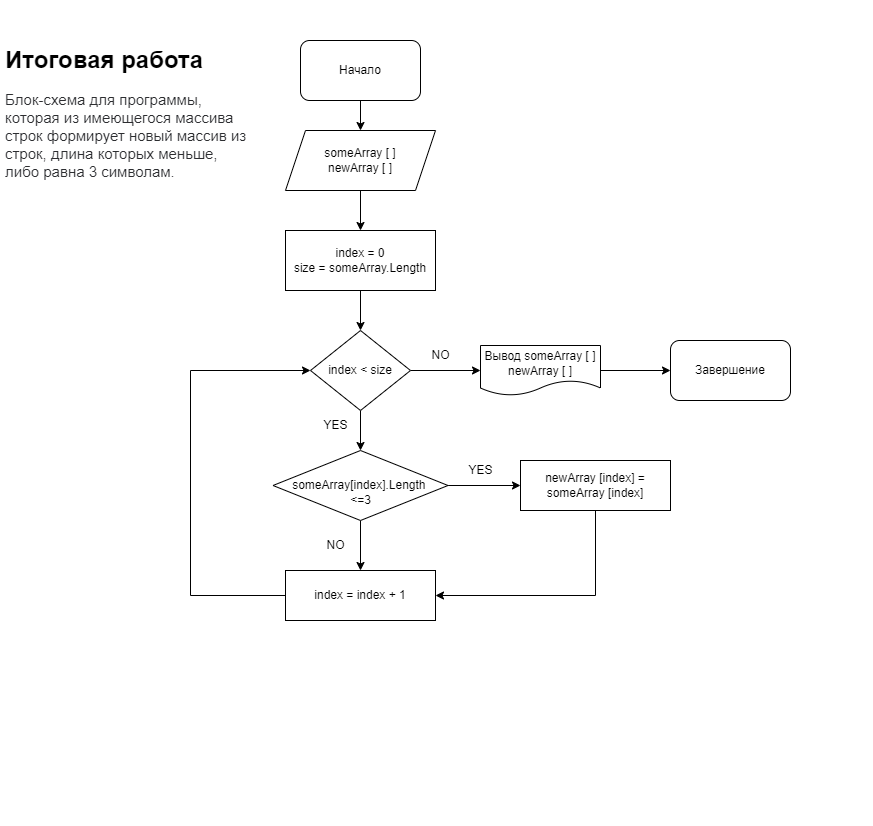

The diagram above was exported from draw.io. Its source (the exported page's mxGraphModel, read from the mxfile embedded in the PNG):
<mxGraphModel dx="1038" dy="579" grid="1" gridSize="10" guides="1" tooltips="1" connect="1" arrows="1" fold="1" page="1" pageScale="1" pageWidth="291" pageHeight="413" background="none" math="0" shadow="0">
  <root>
    <mxCell id="0" />
    <mxCell id="1" parent="0" />
    <mxCell id="XAxXUjyEZCDrk9_YNcRk-6" value="" style="edgeStyle=orthogonalEdgeStyle;rounded=0;orthogonalLoop=1;jettySize=auto;html=1;" parent="1" source="XAxXUjyEZCDrk9_YNcRk-1" target="XAxXUjyEZCDrk9_YNcRk-2" edge="1">
      <mxGeometry relative="1" as="geometry" />
    </mxCell>
    <mxCell id="XAxXUjyEZCDrk9_YNcRk-1" value="Начало" style="rounded=1;whiteSpace=wrap;html=1;" parent="1" vertex="1">
      <mxGeometry x="300" y="40" width="120" height="60" as="geometry" />
    </mxCell>
    <mxCell id="XAxXUjyEZCDrk9_YNcRk-8" value="" style="edgeStyle=orthogonalEdgeStyle;rounded=0;orthogonalLoop=1;jettySize=auto;html=1;" parent="1" source="XAxXUjyEZCDrk9_YNcRk-2" target="XAxXUjyEZCDrk9_YNcRk-3" edge="1">
      <mxGeometry relative="1" as="geometry" />
    </mxCell>
    <mxCell id="XAxXUjyEZCDrk9_YNcRk-2" value="someArray [ ]&lt;br&gt;newArray [ ]" style="shape=parallelogram;perimeter=parallelogramPerimeter;whiteSpace=wrap;html=1;fixedSize=1;" parent="1" vertex="1">
      <mxGeometry x="285" y="130" width="150" height="60" as="geometry" />
    </mxCell>
    <mxCell id="XAxXUjyEZCDrk9_YNcRk-25" value="" style="edgeStyle=orthogonalEdgeStyle;rounded=0;orthogonalLoop=1;jettySize=auto;html=1;entryX=0.5;entryY=0;entryDx=0;entryDy=0;" parent="1" source="XAxXUjyEZCDrk9_YNcRk-3" target="XAxXUjyEZCDrk9_YNcRk-4" edge="1">
      <mxGeometry relative="1" as="geometry" />
    </mxCell>
    <mxCell id="XAxXUjyEZCDrk9_YNcRk-3" value="index = 0&lt;br&gt;size = someArray.Length" style="rounded=0;whiteSpace=wrap;html=1;" parent="1" vertex="1">
      <mxGeometry x="285" y="230" width="150" height="60" as="geometry" />
    </mxCell>
    <mxCell id="XAxXUjyEZCDrk9_YNcRk-10" value="" style="edgeStyle=orthogonalEdgeStyle;rounded=0;orthogonalLoop=1;jettySize=auto;html=1;" parent="1" source="XAxXUjyEZCDrk9_YNcRk-4" target="XAxXUjyEZCDrk9_YNcRk-5" edge="1">
      <mxGeometry relative="1" as="geometry" />
    </mxCell>
    <mxCell id="XAxXUjyEZCDrk9_YNcRk-22" value="" style="edgeStyle=orthogonalEdgeStyle;rounded=0;orthogonalLoop=1;jettySize=auto;html=1;" parent="1" source="XAxXUjyEZCDrk9_YNcRk-4" target="XAxXUjyEZCDrk9_YNcRk-21" edge="1">
      <mxGeometry relative="1" as="geometry" />
    </mxCell>
    <mxCell id="XAxXUjyEZCDrk9_YNcRk-4" value="index &amp;lt; size" style="rhombus;whiteSpace=wrap;html=1;" parent="1" vertex="1">
      <mxGeometry x="310" y="330" width="100" height="80" as="geometry" />
    </mxCell>
    <mxCell id="XAxXUjyEZCDrk9_YNcRk-13" value="" style="edgeStyle=orthogonalEdgeStyle;rounded=0;orthogonalLoop=1;jettySize=auto;html=1;" parent="1" source="XAxXUjyEZCDrk9_YNcRk-5" target="XAxXUjyEZCDrk9_YNcRk-12" edge="1">
      <mxGeometry relative="1" as="geometry" />
    </mxCell>
    <mxCell id="XAxXUjyEZCDrk9_YNcRk-16" value="" style="edgeStyle=orthogonalEdgeStyle;rounded=0;orthogonalLoop=1;jettySize=auto;html=1;" parent="1" source="XAxXUjyEZCDrk9_YNcRk-5" target="XAxXUjyEZCDrk9_YNcRk-15" edge="1">
      <mxGeometry relative="1" as="geometry" />
    </mxCell>
    <mxCell id="XAxXUjyEZCDrk9_YNcRk-5" value="&lt;br&gt;someArray[index].Length &lt;br&gt;&amp;lt;=3" style="rhombus;whiteSpace=wrap;html=1;" parent="1" vertex="1">
      <mxGeometry x="272.5" y="450" width="175" height="70" as="geometry" />
    </mxCell>
    <mxCell id="XAxXUjyEZCDrk9_YNcRk-11" value="YES" style="text;html=1;align=center;verticalAlign=middle;resizable=0;points=[];autosize=1;strokeColor=none;fillColor=none;" parent="1" vertex="1">
      <mxGeometry x="310" y="410" width="50" height="30" as="geometry" />
    </mxCell>
    <mxCell id="XAxXUjyEZCDrk9_YNcRk-18" style="edgeStyle=orthogonalEdgeStyle;rounded=0;orthogonalLoop=1;jettySize=auto;html=1;entryX=1;entryY=0.5;entryDx=0;entryDy=0;" parent="1" source="XAxXUjyEZCDrk9_YNcRk-12" target="XAxXUjyEZCDrk9_YNcRk-15" edge="1">
      <mxGeometry relative="1" as="geometry">
        <Array as="points">
          <mxPoint x="595" y="595" />
        </Array>
      </mxGeometry>
    </mxCell>
    <mxCell id="XAxXUjyEZCDrk9_YNcRk-12" value="newArray [index] = someArray [index]" style="rounded=0;whiteSpace=wrap;html=1;" parent="1" vertex="1">
      <mxGeometry x="520" y="460" width="150" height="50" as="geometry" />
    </mxCell>
    <mxCell id="XAxXUjyEZCDrk9_YNcRk-14" value="YES" style="text;html=1;align=center;verticalAlign=middle;resizable=0;points=[];autosize=1;strokeColor=none;fillColor=none;" parent="1" vertex="1">
      <mxGeometry x="455" y="455" width="50" height="30" as="geometry" />
    </mxCell>
    <mxCell id="XAxXUjyEZCDrk9_YNcRk-19" style="edgeStyle=orthogonalEdgeStyle;rounded=0;orthogonalLoop=1;jettySize=auto;html=1;entryX=0;entryY=0.5;entryDx=0;entryDy=0;" parent="1" source="XAxXUjyEZCDrk9_YNcRk-15" target="XAxXUjyEZCDrk9_YNcRk-4" edge="1">
      <mxGeometry relative="1" as="geometry">
        <Array as="points">
          <mxPoint x="190" y="595" />
          <mxPoint x="190" y="370" />
        </Array>
      </mxGeometry>
    </mxCell>
    <mxCell id="XAxXUjyEZCDrk9_YNcRk-15" value="index = index + 1" style="rounded=0;whiteSpace=wrap;html=1;" parent="1" vertex="1">
      <mxGeometry x="285" y="570" width="150" height="50" as="geometry" />
    </mxCell>
    <mxCell id="XAxXUjyEZCDrk9_YNcRk-17" value="NO" style="text;html=1;align=center;verticalAlign=middle;resizable=0;points=[];autosize=1;strokeColor=none;fillColor=none;" parent="1" vertex="1">
      <mxGeometry x="315" y="530" width="40" height="30" as="geometry" />
    </mxCell>
    <mxCell id="XAxXUjyEZCDrk9_YNcRk-20" value="NO" style="text;html=1;align=center;verticalAlign=middle;resizable=0;points=[];autosize=1;strokeColor=none;fillColor=none;" parent="1" vertex="1">
      <mxGeometry x="420" y="340" width="40" height="30" as="geometry" />
    </mxCell>
    <mxCell id="XAxXUjyEZCDrk9_YNcRk-24" value="" style="edgeStyle=orthogonalEdgeStyle;rounded=0;orthogonalLoop=1;jettySize=auto;html=1;" parent="1" source="XAxXUjyEZCDrk9_YNcRk-21" target="XAxXUjyEZCDrk9_YNcRk-23" edge="1">
      <mxGeometry relative="1" as="geometry" />
    </mxCell>
    <mxCell id="XAxXUjyEZCDrk9_YNcRk-21" value="Вывод someArray [ ] newArray [ ]" style="shape=document;whiteSpace=wrap;html=1;boundedLbl=1;" parent="1" vertex="1">
      <mxGeometry x="480" y="345" width="120" height="50" as="geometry" />
    </mxCell>
    <mxCell id="XAxXUjyEZCDrk9_YNcRk-23" value="Завершение" style="rounded=1;whiteSpace=wrap;html=1;" parent="1" vertex="1">
      <mxGeometry x="670" y="340" width="120" height="60" as="geometry" />
    </mxCell>
    <mxCell id="XAxXUjyEZCDrk9_YNcRk-26" value="&lt;h1&gt;Итоговая работа&lt;/h1&gt;&lt;span style=&quot;color: rgb(44, 45, 48); font-family: Roboto, &amp;quot;San Francisco&amp;quot;, &amp;quot;Helvetica Neue&amp;quot;, Helvetica, Arial; font-size: 15px; background-color: rgb(255, 255, 255);&quot;&gt;Блок-схема для программы, которая из имеющегося массива строк формирует новый массив из строк, длина которых меньше, либо равна 3 символам.&lt;/span&gt;&lt;p&gt;.&lt;/p&gt;" style="text;html=1;strokeColor=none;fillColor=none;spacing=5;spacingTop=-20;whiteSpace=wrap;overflow=hidden;rounded=0;" parent="1" vertex="1">
      <mxGeometry y="40" width="250" height="150" as="geometry" />
    </mxCell>
  </root>
</mxGraphModel>